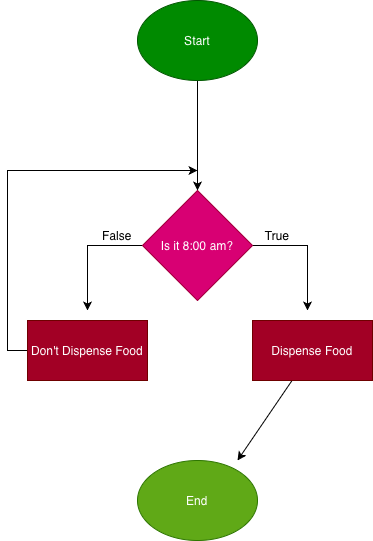

The diagram above was exported from draw.io. Its source (the exported page's mxGraphModel, read from the mxfile embedded in the PNG):
<mxGraphModel dx="1892" dy="1284" grid="1" gridSize="10" guides="1" tooltips="1" connect="1" arrows="1" fold="1" page="1" pageScale="1" pageWidth="827" pageHeight="1169" math="0" shadow="0">
  <root>
    <mxCell id="0" />
    <mxCell id="1" parent="0" />
    <mxCell id="HyCbeqCywOLxWwLZRdEm-17" connectable="0" parent="1" style="group" value="" vertex="1">
      <mxGeometry height="540" width="365" x="231" y="315" as="geometry" />
    </mxCell>
    <mxCell id="HyCbeqCywOLxWwLZRdEm-3" edge="1" parent="HyCbeqCywOLxWwLZRdEm-17" source="HyCbeqCywOLxWwLZRdEm-1" style="edgeStyle=orthogonalEdgeStyle;rounded=0;orthogonalLoop=1;jettySize=auto;html=1;entryX=0.5;entryY=0;entryDx=0;entryDy=0;" target="HyCbeqCywOLxWwLZRdEm-2">
      <mxGeometry relative="1" as="geometry" />
    </mxCell>
    <mxCell id="HyCbeqCywOLxWwLZRdEm-1" parent="HyCbeqCywOLxWwLZRdEm-17" style="ellipse;whiteSpace=wrap;html=1;fillColor=#008a00;fontColor=#ffffff;strokeColor=#005700;" value="Start" vertex="1">
      <mxGeometry height="80" width="120" x="130" as="geometry" />
    </mxCell>
    <mxCell id="HyCbeqCywOLxWwLZRdEm-6" edge="1" parent="HyCbeqCywOLxWwLZRdEm-17" source="HyCbeqCywOLxWwLZRdEm-2" style="edgeStyle=orthogonalEdgeStyle;rounded=0;orthogonalLoop=1;jettySize=auto;html=1;">
      <mxGeometry relative="1" as="geometry">
        <mxPoint x="80" y="310" as="targetPoint" />
      </mxGeometry>
    </mxCell>
    <mxCell id="HyCbeqCywOLxWwLZRdEm-7" edge="1" parent="HyCbeqCywOLxWwLZRdEm-17" source="HyCbeqCywOLxWwLZRdEm-2" style="edgeStyle=orthogonalEdgeStyle;rounded=0;orthogonalLoop=1;jettySize=auto;html=1;">
      <mxGeometry relative="1" as="geometry">
        <mxPoint x="300" y="310" as="targetPoint" />
      </mxGeometry>
    </mxCell>
    <mxCell id="HyCbeqCywOLxWwLZRdEm-2" parent="HyCbeqCywOLxWwLZRdEm-17" style="rhombus;whiteSpace=wrap;html=1;fillColor=#d80073;fontColor=#ffffff;strokeColor=#A50040;" value="Is it 8:00 am?" vertex="1">
      <mxGeometry height="110" width="110" x="135" y="190" as="geometry" />
    </mxCell>
    <mxCell id="HyCbeqCywOLxWwLZRdEm-16" edge="1" parent="HyCbeqCywOLxWwLZRdEm-17" source="HyCbeqCywOLxWwLZRdEm-4" style="edgeStyle=none;rounded=0;orthogonalLoop=1;jettySize=auto;html=1;">
      <mxGeometry relative="1" as="geometry">
        <mxPoint x="230" y="460" as="targetPoint" />
      </mxGeometry>
    </mxCell>
    <mxCell id="HyCbeqCywOLxWwLZRdEm-4" parent="HyCbeqCywOLxWwLZRdEm-17" style="rounded=0;whiteSpace=wrap;html=1;fillColor=#a20025;fontColor=#ffffff;strokeColor=#6F0000;" value="Dispense Food" vertex="1">
      <mxGeometry height="60" width="120" x="245" y="320" as="geometry" />
    </mxCell>
    <mxCell id="HyCbeqCywOLxWwLZRdEm-12" edge="1" parent="HyCbeqCywOLxWwLZRdEm-17" source="HyCbeqCywOLxWwLZRdEm-5" style="edgeStyle=orthogonalEdgeStyle;rounded=0;orthogonalLoop=1;jettySize=auto;html=1;exitX=0;exitY=0.5;exitDx=0;exitDy=0;">
      <mxGeometry relative="1" as="geometry">
        <Array as="points">
          <mxPoint y="350" />
          <mxPoint y="170" />
        </Array>
        <mxPoint x="190" y="170" as="targetPoint" />
      </mxGeometry>
    </mxCell>
    <mxCell id="HyCbeqCywOLxWwLZRdEm-5" parent="HyCbeqCywOLxWwLZRdEm-17" style="rounded=0;whiteSpace=wrap;html=1;fillColor=#a20025;fontColor=#ffffff;strokeColor=#6F0000;" value="Don't Dispense Food" vertex="1">
      <mxGeometry height="60" width="120" x="20" y="320" as="geometry" />
    </mxCell>
    <mxCell id="HyCbeqCywOLxWwLZRdEm-8" parent="HyCbeqCywOLxWwLZRdEm-17" style="text;html=1;whiteSpace=wrap;strokeColor=none;fillColor=none;align=center;verticalAlign=middle;rounded=0;" value="True" vertex="1">
      <mxGeometry height="30" width="60" x="240" y="220" as="geometry" />
    </mxCell>
    <mxCell id="HyCbeqCywOLxWwLZRdEm-9" parent="HyCbeqCywOLxWwLZRdEm-17" style="text;html=1;whiteSpace=wrap;strokeColor=none;fillColor=none;align=center;verticalAlign=middle;rounded=0;" value="False" vertex="1">
      <mxGeometry height="30" width="60" x="80" y="220" as="geometry" />
    </mxCell>
    <mxCell id="HyCbeqCywOLxWwLZRdEm-13" parent="HyCbeqCywOLxWwLZRdEm-17" style="ellipse;whiteSpace=wrap;html=1;fillColor=#60a917;fontColor=#ffffff;strokeColor=#2D7600;" value="End" vertex="1">
      <mxGeometry height="80" width="120" x="130" y="460" as="geometry" />
    </mxCell>
  </root>
</mxGraphModel>